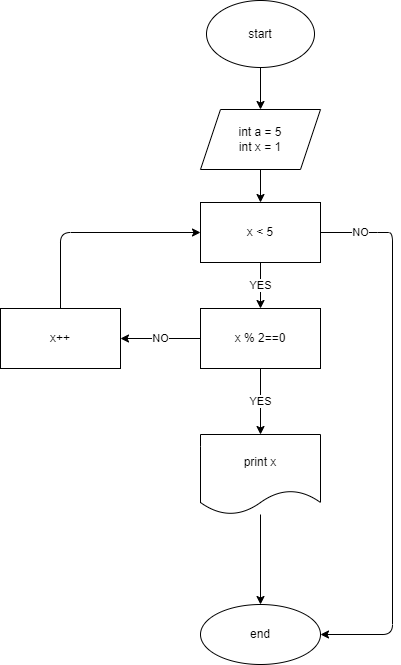

The diagram above was exported from draw.io. Its source (the exported page's mxGraphModel, read from the mxfile embedded in the PNG):
<mxGraphModel dx="1121" dy="254" grid="0" gridSize="10" guides="1" tooltips="1" connect="1" arrows="1" fold="1" page="1" pageScale="1" pageWidth="827" pageHeight="1169" math="0" shadow="0">
  <root>
    <mxCell id="0" />
    <mxCell id="1" parent="0" />
    <mxCell id="4" value="" style="edgeStyle=none;html=1;" edge="1" parent="1" source="2" target="3">
      <mxGeometry relative="1" as="geometry" />
    </mxCell>
    <mxCell id="2" value="start" style="ellipse;whiteSpace=wrap;html=1;" vertex="1" parent="1">
      <mxGeometry x="236" y="41" width="108" height="67" as="geometry" />
    </mxCell>
    <mxCell id="6" value="" style="edgeStyle=none;html=1;" edge="1" parent="1" source="3" target="5">
      <mxGeometry relative="1" as="geometry" />
    </mxCell>
    <mxCell id="3" value="int a = 5&lt;br&gt;int x = 1" style="shape=parallelogram;perimeter=parallelogramPerimeter;whiteSpace=wrap;html=1;fixedSize=1;" vertex="1" parent="1">
      <mxGeometry x="230" y="150" width="120" height="60" as="geometry" />
    </mxCell>
    <mxCell id="8" value="YES" style="edgeStyle=none;html=1;" edge="1" parent="1" source="5" target="7">
      <mxGeometry relative="1" as="geometry" />
    </mxCell>
    <mxCell id="16" value="NO" style="edgeStyle=none;html=1;exitX=1;exitY=0.5;exitDx=0;exitDy=0;entryX=1;entryY=0.5;entryDx=0;entryDy=0;" edge="1" parent="1" source="5" target="14">
      <mxGeometry x="-0.8535" relative="1" as="geometry">
        <Array as="points">
          <mxPoint x="407" y="273" />
          <mxPoint x="422" y="273" />
          <mxPoint x="422" y="675" />
        </Array>
        <mxPoint as="offset" />
      </mxGeometry>
    </mxCell>
    <mxCell id="5" value="x &amp;lt; 5" style="whiteSpace=wrap;html=1;" vertex="1" parent="1">
      <mxGeometry x="230" y="243" width="120" height="60" as="geometry" />
    </mxCell>
    <mxCell id="10" value="YES" style="edgeStyle=none;html=1;" edge="1" parent="1" source="7" target="9">
      <mxGeometry relative="1" as="geometry" />
    </mxCell>
    <mxCell id="12" value="NO" style="edgeStyle=none;html=1;" edge="1" parent="1" source="7" target="11">
      <mxGeometry relative="1" as="geometry" />
    </mxCell>
    <mxCell id="7" value="x % 2==0" style="whiteSpace=wrap;html=1;" vertex="1" parent="1">
      <mxGeometry x="230" y="349" width="120" height="60" as="geometry" />
    </mxCell>
    <mxCell id="15" value="" style="edgeStyle=none;html=1;" edge="1" parent="1" source="9" target="14">
      <mxGeometry relative="1" as="geometry" />
    </mxCell>
    <mxCell id="9" value="print x" style="shape=document;whiteSpace=wrap;html=1;boundedLbl=1;" vertex="1" parent="1">
      <mxGeometry x="230" y="475" width="120" height="80" as="geometry" />
    </mxCell>
    <mxCell id="13" style="edgeStyle=none;html=1;exitX=0.5;exitY=0;exitDx=0;exitDy=0;entryX=0;entryY=0.5;entryDx=0;entryDy=0;" edge="1" parent="1" source="11" target="5">
      <mxGeometry relative="1" as="geometry">
        <Array as="points">
          <mxPoint x="90" y="273" />
        </Array>
      </mxGeometry>
    </mxCell>
    <mxCell id="11" value="x++" style="whiteSpace=wrap;html=1;" vertex="1" parent="1">
      <mxGeometry x="30" y="349" width="120" height="60" as="geometry" />
    </mxCell>
    <mxCell id="14" value="end" style="ellipse;whiteSpace=wrap;html=1;" vertex="1" parent="1">
      <mxGeometry x="230" y="645" width="120" height="60" as="geometry" />
    </mxCell>
  </root>
</mxGraphModel>